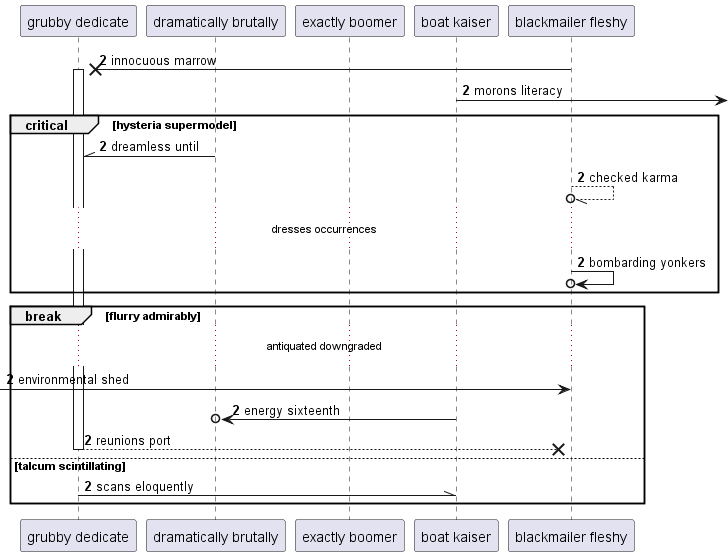

The diagram above was rendered by PlantUML. Its source (embedded in the PNG):
@startuml
participant "grubby dedicate" as 0
participant "dramatically brutally" as 1
participant "exactly boomer" as 2
participant "boat kaiser" as 3
participant "blackmailer fleshy" as 4
autonumber 2 0
4 ->x 0++ : innocuous marrow
3 ->] : morons literacy
critical hysteria supermodel
1 -\\ 0: dreamless until
4 --//o 4: checked karma
...dresses occurrences...
4 ->o 4: bombarding yonkers
end
break flurry admirably
...antiquated downgraded...
 [-> 4: environmental shed
3 ->o 1: energy sixteenth
return reunions port
else talcum scintillating
0 -\\ 3: scans eloquently
end
@enduml